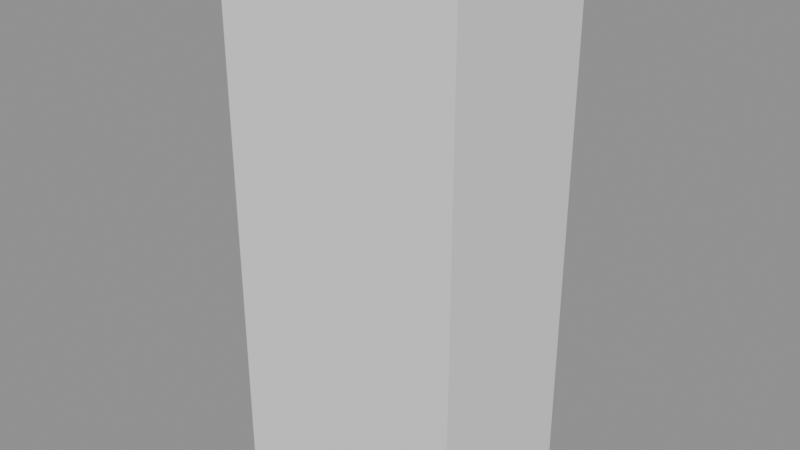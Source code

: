 # Source: prop_reed.blend  (saved by Blender 5.1.30; exported with 4.5.12 LTS)
import bpy
from mathutils import Matrix  # noqa: F401  (used for matrix-valued properties, if any)

bpy.ops.wm.read_factory_settings(use_empty=True)
scene = bpy.context.scene
scene.name = 'Scene'

# ---- materials (node trees are filled in below, after node groups)
mat_m_swamp = bpy.data.materials.new('m_swamp')
mat_m_swamp.use_backface_culling = True
mat_m_grass = bpy.data.materials.new('m_grass')
mat_m_grass.use_backface_culling = True

# ---- material node trees
mat_m_swamp.use_nodes = True; mat_m_swamp.node_tree.nodes.clear()
_N = mat_m_swamp.node_tree.nodes; _L = mat_m_swamp.node_tree.links
n0 = _N.new('ShaderNodeOutputMaterial'); n0.name = 'Material Output'; n0.location = (600, 0)
n1 = _N.new('ShaderNodeBsdfPrincipled'); n1.name = 'Principled BSDF'; n1.location = (250, 0)
n1.inputs[0].default_value = (0.06848, 0.1356, 0.05286, 1.0)
n1.inputs[2].default_value = 0.95
_L.new(n1.outputs[0], n0.inputs[0])
n0.is_active_output = True
mat_m_grass.use_nodes = True; mat_m_grass.node_tree.nodes.clear()
_N = mat_m_grass.node_tree.nodes; _L = mat_m_grass.node_tree.links
n0 = _N.new('ShaderNodeOutputMaterial'); n0.name = 'Material Output'; n0.location = (600, 0)
n1 = _N.new('ShaderNodeBsdfPrincipled'); n1.name = 'Principled BSDF'; n1.location = (250, 0)
n1.inputs[0].default_value = (0.1046, 0.2623, 0.04231, 1.0)
n1.inputs[2].default_value = 0.95
_L.new(n1.outputs[0], n0.inputs[0])
n0.is_active_output = True

# ---- meshes
me_prop_reed_lod0 = bpy.data.meshes.new('prop_reed_lod0')
me_prop_reed_lod0.from_pydata([(0.03327, 0.03269, 0.002078), (0.03327, -0.01257, 0.002078), (0.07848, -0.01257, 0.0), (0.07848, 0.03269, 0.0), (0.08175, 0.0242, 0.8717), (0.08175, -0.00408, 0.8717), (0.11, -0.00408, 0.8704), (0.11, 0.0242, 0.8704), (0.04638, 0.05956, 0.751), (0.04638, -0.03944, 0.751), (0.1454, -0.03944, 0.751), (0.1454, 0.05956, 0.751), (0.0934, 0.01254, 1.031), (0.0934, 0.007587, 1.031), (0.09835, 0.007587, 1.031), (0.09835, 0.01254, 1.031), (0.01149, 0.04728, 0.2303), (0.05865, -0.05956, 0.1978), (0.09748, 0.04247, 0.145), (0.2737, 0.04192, 0.413), (0.276, 0.03658, 0.4114), (0.278, 0.04168, 0.4087), (-0.07729, 0.1658, 0.001972), (-0.07729, 0.1206, 0.001972), (-0.03208, 0.1206, 0.0001069), (-0.03208, 0.1658, 0.0001069), (-0.02881, 0.1574, 0.9716), (-0.02881, 0.1291, 0.9716), (-0.0005542, 0.1291, 0.9705), (-0.0005542, 0.1574, 0.9705), (-0.06418, 0.1927, 0.851), (-0.06418, 0.09371, 0.851), (0.03481, 0.09371, 0.851), (0.03481, 0.1927, 0.851), (-0.01716, 0.1457, 1.131), (-0.01716, 0.1407, 1.131), (-0.01221, 0.1407, 1.131), (-0.01221, 0.1457, 1.131), (-0.09907, 0.1804, 0.2303), (-0.05191, 0.07359, 0.1978), (-0.01308, 0.1756, 0.145), (0.1631, 0.1751, 0.413), (0.1655, 0.1697, 0.4114), (0.1674, 0.1748, 0.4087), (-0.2562, 0.115, 0.001885), (-0.2562, 0.06972, 0.001885), (-0.211, 0.06972, 0.0001939), (-0.211, 0.115, 0.0001939), (-0.2077, 0.1065, 1.072), (-0.2077, 0.07821, 1.072), (-0.1794, 0.07821, 1.071), (-0.1794, 0.1065, 1.071), (-0.2431, 0.1418, 0.951), (-0.2431, 0.04285, 0.951), (-0.1441, 0.04285, 0.951), (-0.1441, 0.1418, 0.951), (-0.196, 0.09483, 1.231), (-0.196, 0.08988, 1.231), (-0.1911, 0.08988, 1.231), (-0.1911, 0.09483, 1.231), (-0.278, 0.1296, 0.2303), (-0.2308, 0.02273, 0.1978), (-0.192, 0.1248, 0.145), (-0.01579, 0.1242, 0.413), (-0.01343, 0.1189, 0.4114), (-0.01149, 0.124, 0.4087), (-0.2562, -0.0496, 0.002078), (-0.2562, -0.09486, 0.002078), (-0.211, -0.09486, 0.0), (-0.211, -0.0496, 0.0), (-0.2077, -0.05809, 0.8717), (-0.2077, -0.08637, 0.8717), (-0.1794, -0.08637, 0.8704), (-0.1794, -0.05809, 0.8704), (-0.2431, -0.02273, 0.751), (-0.2431, -0.1217, 0.751), (-0.1441, -0.1217, 0.751), (-0.1441, -0.02273, 0.751), (-0.196, -0.06975, 1.031), (-0.196, -0.0747, 1.031), (-0.1911, -0.0747, 1.031), (-0.1911, -0.06975, 1.031), (-0.278, -0.03501, 0.2303), (-0.2308, -0.1418, 0.1978), (-0.192, -0.03982, 0.145), (-0.01579, -0.04037, 0.413), (-0.01343, -0.04571, 0.4114), (-0.01149, -0.04061, 0.4087), (-0.07729, -0.1005, 0.001972), (-0.07729, -0.1457, 0.001972), (-0.03208, -0.1457, 0.0001069), (-0.03208, -0.1005, 0.0001069), (-0.02881, -0.1089, 0.9716), (-0.02881, -0.1372, 0.9716), (-0.0005542, -0.1372, 0.9705), (-0.0005542, -0.1089, 0.9705), (-0.06418, -0.07359, 0.851), (-0.06418, -0.1726, 0.851), (0.03481, -0.1726, 0.851), (0.03481, -0.07359, 0.851), (-0.01716, -0.1206, 1.131), (-0.01716, -0.1256, 1.131), (-0.01221, -0.1256, 1.131), (-0.01221, -0.1206, 1.131), (-0.09907, -0.08587, 0.2303), (-0.05191, -0.1927, 0.1978), (-0.01308, -0.09068, 0.145), (0.1631, -0.09123, 0.413), (0.1655, -0.09657, 0.4114), (0.1674, -0.09147, 0.4087)], [], [(0, 1, 5, 4), (1, 2, 6, 5), (2, 3, 7, 6), (3, 0, 4, 7), (4, 5, 6, 7), (0, 3, 2, 1), (8, 9, 13, 12), (9, 10, 14, 13), (10, 11, 15, 14), (11, 8, 12, 15), (12, 13, 14, 15), (8, 11, 10, 9), (16, 17, 20, 19), (17, 18, 21, 20), (18, 16, 19, 21), (19, 20, 21), (16, 18, 17), (22, 23, 27, 26), (23, 24, 28, 27), (24, 25, 29, 28), (25, 22, 26, 29), (26, 27, 28, 29), (22, 25, 24, 23), (30, 31, 35, 34), (31, 32, 36, 35), (32, 33, 37, 36), (33, 30, 34, 37), (34, 35, 36, 37), (30, 33, 32, 31), (38, 39, 42, 41), (39, 40, 43, 42), (40, 38, 41, 43), (41, 42, 43), (38, 40, 39), (44, 45, 49, 48), (45, 46, 50, 49), (46, 47, 51, 50), (47, 44, 48, 51), (48, 49, 50, 51), (44, 47, 46, 45), (52, 53, 57, 56), (53, 54, 58, 57), (54, 55, 59, 58), (55, 52, 56, 59), (56, 57, 58, 59), (52, 55, 54, 53), (60, 61, 64, 63), (61, 62, 65, 64), (62, 60, 63, 65), (63, 64, 65), (60, 62, 61), (66, 67, 71, 70), (67, 68, 72, 71), (68, 69, 73, 72), (69, 66, 70, 73), (70, 71, 72, 73), (66, 69, 68, 67), (74, 75, 79, 78), (75, 76, 80, 79), (76, 77, 81, 80), (77, 74, 78, 81), (78, 79, 80, 81), (74, 77, 76, 75), (82, 83, 86, 85), (83, 84, 87, 86), (84, 82, 85, 87), (85, 86, 87), (82, 84, 83), (88, 89, 93, 92), (89, 90, 94, 93), (90, 91, 95, 94), (91, 88, 92, 95), (92, 93, 94, 95), (88, 91, 90, 89), (96, 97, 101, 100), (97, 98, 102, 101), (98, 99, 103, 102), (99, 96, 100, 103), (100, 101, 102, 103), (96, 99, 98, 97), (104, 105, 108, 107), (105, 106, 109, 108), (106, 104, 107, 109), (107, 108, 109), (104, 106, 105)])
me_prop_reed_lod0.polygons.foreach_set('use_smooth', [True] * 85)
me_prop_reed_lod0.polygons.foreach_set('material_index', [0, 0, 0, 0, 0, 0, 0, 0, 0, 0, 0, 0, 0, 0, 0, 0, 0, 1, 1, 1, 1, 1, 1, 1, 1, 1, 1, 1, 1, 1, 1, 1, 1, 1, 0, 0, 0, 0, 0, 0, 0, 0, 0, 0, 0, 0, 0, 0, 0, 0, 0, 1, 1, 1, 1, 1, 1, 1, 1, 1, 1, 1, 1, 1, 1, 1, 1, 1, 0, 0, 0, 0, 0, 0, 0, 0, 0, 0, 0, 0, 0, 0, 0, 0, 0])
_k = set([(0, 1), (0, 3), (0, 4), (1, 2), (1, 5), (2, 3), (2, 6), (3, 7), (4, 5), (4, 7), (5, 6), (6, 7), (8, 9), (8, 11), (8, 12), (9, 10), (9, 13), (10, 11), (10, 14), (11, 15), (12, 13), (12, 15), (13, 14), (14, 15), (16, 17), (16, 18), (16, 19), (17, 18), (17, 20), (18, 21), (19, 20), (19, 21), (20, 21), (22, 23), (22, 25), (22, 26), (23, 24), (23, 27), (24, 25), (24, 28), (25, 29), (26, 27), (26, 29), (27, 28), (28, 29), (30, 31), (30, 33), (30, 34), (31, 32), (31, 35), (32, 33), (32, 36), (33, 37), (34, 35), (34, 37), (35, 36), (36, 37), (38, 39), (38, 40), (38, 41), (39, 40), (39, 42), (40, 43), (41, 42), (41, 43), (42, 43), (44, 45), (44, 47), (44, 48), (45, 46), (45, 49), (46, 47), (46, 50), (47, 51), (48, 49), (48, 51), (49, 50), (50, 51), (52, 53), (52, 55), (52, 56), (53, 54), (53, 57), (54, 55), (54, 58), (55, 59), (56, 57), (56, 59), (57, 58), (58, 59), (60, 61), (60, 62), (60, 63), (61, 62), (61, 64), (62, 65), (63, 64), (63, 65), (64, 65), (66, 67), (66, 69), (66, 70), (67, 68), (67, 71), (68, 69), (68, 72), (69, 73), (70, 71), (70, 73), (71, 72), (72, 73), (74, 75), (74, 77), (74, 78), (75, 76), (75, 79), (76, 77), (76, 80), (77, 81), (78, 79), (78, 81), (79, 80), (80, 81), (82, 83), (82, 84), (82, 85), (83, 84), (83, 86), (84, 87), (85, 86), (85, 87), (86, 87), (88, 89), (88, 91), (88, 92), (89, 90), (89, 93), (90, 91), (90, 94), (91, 95), (92, 93), (92, 95), (93, 94), (94, 95), (96, 97), (96, 99), (96, 100), (97, 98), (97, 101), (98, 99), (98, 102), (99, 103), (100, 101), (100, 103), (101, 102), (102, 103), (104, 105), (104, 106), (104, 107), (105, 106), (105, 108), (106, 109), (107, 108), (107, 109), (108, 109)])
me_prop_reed_lod0.attributes.new('sharp_edge', 'BOOLEAN', 'EDGE').data.foreach_set('value', [ (min(e.vertices), max(e.vertices)) in _k for e in me_prop_reed_lod0.edges])
_uv = me_prop_reed_lod0.uv_layers.new(name='UVMap')
_uv.uv.foreach_set('vector', [0.3968, 0.01, 0.424, 0.01, 0.424, 0.5907, 0.3968, 0.5907, 0.424, 0.01, 0.4512, 0.01, 0.4512, 0.5907, 0.424, 0.5907, 0.4512, 0.01, 0.4785, 0.01, 0.4785, 0.5907, 0.4512, 0.5907, 0.4785, 0.01, 0.5057, 0.01, 0.5057, 0.5907, 0.4785, 0.5907, 0.5707, 0.7801, 0.5707, 0.7613, 0.5896, 0.7613, 0.5896, 0.7801, 0.5707, 0.6107, 0.6009, 0.6107, 0.6009, 0.6409, 0.5707, 0.6409, 0.8286, 0.01, 0.8671, 0.01, 0.8671, 0.2019, 0.8286, 0.2019, 0.8671, 0.01, 0.9056, 0.01, 0.9056, 0.2019, 0.8671, 0.2019, 0.9056, 0.01, 0.944, 0.01, 0.944, 0.2019, 0.9056, 0.2019, 0.944, 0.01, 0.9825, 0.01, 0.9825, 0.2019, 0.944, 0.2019, 0.3638, 0.7042, 0.3638, 0.7009, 0.3671, 0.7009, 0.3671, 0.7042, 0.1389, 0.9104, 0.2049, 0.9104, 0.2049, 0.9764, 0.1389, 0.9764, 0.6546, 0.01, 0.7059, 0.01, 0.7059, 0.2231, 0.6546, 0.2231, 0.7059, 0.01, 0.7573, 0.01, 0.7573, 0.2231, 0.7059, 0.2231, 0.7573, 0.01, 0.8086, 0.01, 0.8086, 0.2231, 0.7573, 0.2231, 0.6209, 0.6142, 0.6229, 0.6107, 0.6249, 0.6142, 0.01, 0.744, 0.09084, 0.744, 0.05042, 0.814, 0.1389, 0.01, 0.1662, 0.01, 0.1662, 0.6574, 0.1389, 0.6574, 0.1662, 0.01, 0.1934, 0.01, 0.1934, 0.6574, 0.1662, 0.6574, 0.1934, 0.01, 0.2206, 0.01, 0.2206, 0.6574, 0.1934, 0.6574, 0.2206, 0.01, 0.2478, 0.01, 0.2478, 0.6574, 0.2206, 0.6574, 0.6096, 0.7801, 0.6096, 0.7613, 0.6284, 0.7613, 0.6284, 0.7801, 0.5707, 0.6609, 0.6009, 0.6609, 0.6009, 0.6911, 0.5707, 0.6911, 0.8286, 0.2219, 0.8671, 0.2219, 0.8671, 0.4138, 0.8286, 0.4138, 0.8671, 0.2219, 0.9056, 0.2219, 0.9056, 0.4138, 0.8671, 0.4138, 0.9056, 0.2219, 0.944, 0.2219, 0.944, 0.4138, 0.9056, 0.4138, 0.944, 0.2219, 0.9825, 0.2219, 0.9825, 0.4138, 0.944, 0.4138, 0.6209, 0.7081, 0.6209, 0.7047, 0.6242, 0.7047, 0.6242, 0.7081, 0.2249, 0.9104, 0.2909, 0.9104, 0.2909, 0.9764, 0.2249, 0.9764, 0.3968, 0.6107, 0.4481, 0.6107, 0.4481, 0.8238, 0.3968, 0.8238, 0.4481, 0.6107, 0.4994, 0.6107, 0.4994, 0.8238, 0.4481, 0.8238, 0.4994, 0.6107, 0.5507, 0.6107, 0.5507, 0.8238, 0.4994, 0.8238, 0.6209, 0.6377, 0.6229, 0.6342, 0.6249, 0.6377, 0.01, 0.834, 0.09084, 0.834, 0.05042, 0.904, 0.01, 0.01, 0.03723, 0.01, 0.03723, 0.724, 0.01, 0.724, 0.03723, 0.01, 0.06446, 0.01, 0.06446, 0.724, 0.03723, 0.724, 0.06446, 0.01, 0.09169, 0.01, 0.09169, 0.724, 0.06446, 0.724, 0.09169, 0.01, 0.1189, 0.01, 0.1189, 0.724, 0.09169, 0.724, 0.3129, 0.7966, 0.3129, 0.7777, 0.3317, 0.7777, 0.3317, 0.7966, 0.3129, 0.6774, 0.3431, 0.6774, 0.3431, 0.7075, 0.3129, 0.7075, 0.6546, 0.7092, 0.6931, 0.7092, 0.6931, 0.9011, 0.6546, 0.9011, 0.6931, 0.7092, 0.7316, 0.7092, 0.7316, 0.9011, 0.6931, 0.9011, 0.7316, 0.7092, 0.7701, 0.7092, 0.7701, 0.9011, 0.7316, 0.9011, 0.7701, 0.7092, 0.8086, 0.7092, 0.8086, 0.9011, 0.7701, 0.9011, 0.3638, 0.7275, 0.3638, 0.7242, 0.3671, 0.7242, 0.3671, 0.7275, 0.6546, 0.9211, 0.7206, 0.9211, 0.7206, 0.9871, 0.6546, 0.9871, 0.6546, 0.2431, 0.7059, 0.2431, 0.7059, 0.4561, 0.6546, 0.4561, 0.7059, 0.2431, 0.7573, 0.2431, 0.7573, 0.4561, 0.7059, 0.4561, 0.7573, 0.2431, 0.8086, 0.2431, 0.8086, 0.4561, 0.7573, 0.4561, 0.6209, 0.6612, 0.6229, 0.6577, 0.6249, 0.6612, 0.3968, 0.8438, 0.4776, 0.8438, 0.4372, 0.9138, 0.5257, 0.01, 0.5529, 0.01, 0.5529, 0.5907, 0.5257, 0.5907, 0.5529, 0.01, 0.5802, 0.01, 0.5802, 0.5907, 0.5529, 0.5907, 0.5802, 0.01, 0.6074, 0.01, 0.6074, 0.5907, 0.5802, 0.5907, 0.6074, 0.01, 0.6346, 0.01, 0.6346, 0.5907, 0.6074, 0.5907, 0.3517, 0.7966, 0.3517, 0.7777, 0.3706, 0.7777, 0.3706, 0.7966, 0.5707, 0.7111, 0.6009, 0.7111, 0.6009, 0.7413, 0.5707, 0.7413, 0.8286, 0.4338, 0.8671, 0.4338, 0.8671, 0.6257, 0.8286, 0.6257, 0.8671, 0.4338, 0.9056, 0.4338, 0.9056, 0.6257, 0.8671, 0.6257, 0.9056, 0.4338, 0.944, 0.4338, 0.944, 0.6257, 0.9056, 0.6257, 0.944, 0.4338, 0.9825, 0.4338, 0.9825, 0.6257, 0.944, 0.6257, 0.6209, 0.7314, 0.6209, 0.7281, 0.6242, 0.7281, 0.6242, 0.7314, 0.7406, 0.9211, 0.8066, 0.9211, 0.8066, 0.9871, 0.7406, 0.9871, 0.6546, 0.4761, 0.7059, 0.4761, 0.7059, 0.6892, 0.6546, 0.6892, 0.7059, 0.4761, 0.7573, 0.4761, 0.7573, 0.6892, 0.7059, 0.6892, 0.7573, 0.4761, 0.8086, 0.4761, 0.8086, 0.6892, 0.7573, 0.6892, 0.3631, 0.6809, 0.3651, 0.6774, 0.3671, 0.6809, 0.4976, 0.8438, 0.5785, 0.8438, 0.538, 0.9138, 0.2678, 0.01, 0.2951, 0.01, 0.2951, 0.6574, 0.2678, 0.6574, 0.2951, 0.01, 0.3223, 0.01, 0.3223, 0.6574, 0.2951, 0.6574, 0.3223, 0.01, 0.3495, 0.01, 0.3495, 0.6574, 0.3223, 0.6574, 0.3495, 0.01, 0.3768, 0.01, 0.3768, 0.6574, 0.3495, 0.6574, 0.5707, 0.819, 0.5707, 0.8001, 0.5896, 0.8001, 0.5896, 0.819, 0.3129, 0.7275, 0.3431, 0.7275, 0.3431, 0.7577, 0.3129, 0.7577, 0.8286, 0.6457, 0.8671, 0.6457, 0.8671, 0.8375, 0.8286, 0.8375, 0.8671, 0.6457, 0.9056, 0.6457, 0.9056, 0.8375, 0.8671, 0.8375, 0.9056, 0.6457, 0.944, 0.6457, 0.944, 0.8375, 0.9056, 0.8375, 0.944, 0.6457, 0.9825, 0.6457, 0.9825, 0.8375, 0.944, 0.8375, 0.1108, 0.7473, 0.1108, 0.744, 0.1141, 0.744, 0.1141, 0.7473, 0.01, 0.924, 0.07601, 0.924, 0.07601, 0.99, 0.01, 0.99, 0.1389, 0.6774, 0.1902, 0.6774, 0.1902, 0.8904, 0.1389, 0.8904, 0.1902, 0.6774, 0.2416, 0.6774, 0.2416, 0.8904, 0.1902, 0.8904, 0.2416, 0.6774, 0.2929, 0.6774, 0.2929, 0.8904, 0.2416, 0.8904, 0.6209, 0.6847, 0.6229, 0.6812, 0.6249, 0.6847, 0.8286, 0.8575, 0.9094, 0.8575, 0.869, 0.9276])
_uv.active_render = True
_uv = me_prop_reed_lod0.uv_layers.new(name='Lightmap')
_uv.uv.foreach_set('vector', [0.6715, 0.4084, 0.6509, 0.4084, 0.6548, 0.0125, 0.6676, 0.0125, 0.7627, 0.4078, 0.7421, 0.4078, 0.7459, 0.0125, 0.7587, 0.0125, 0.8083, 0.8272, 0.7877, 0.8272, 0.7916, 0.4328, 0.8044, 0.4328, 0.5803, 0.4086, 0.5597, 0.4086, 0.5634, 0.0125, 0.5763, 0.0125, 0.6398, 0.9805, 0.6398, 0.9677, 0.6526, 0.9677, 0.6526, 0.9805, 0.949, 0.4472, 0.9696, 0.4472, 0.9696, 0.4678, 0.949, 0.4678, 0.6848, 0.7167, 0.6398, 0.7167, 0.6612, 0.5877, 0.6634, 0.5877, 0.1488, 0.8063, 0.1037, 0.8063, 0.1251, 0.6774, 0.1274, 0.6774, 0.05756, 0.8071, 0.0125, 0.8071, 0.03391, 0.6785, 0.03616, 0.6785, 0.5247, 0.9275, 0.4796, 0.9275, 0.5012, 0.7991, 0.5035, 0.7991, 0.4474, 0.6483, 0.4474, 0.6461, 0.4496, 0.6461, 0.4496, 0.6483, 0.8333, 0.9335, 0.8784, 0.9335, 0.8784, 0.9785, 0.8333, 0.9785, 0.9034, 0.6267, 0.9567, 0.6267, 0.9563, 0.733, 0.9536, 0.733, 0.4237, 0.8911, 0.3773, 0.9163, 0.3774, 0.802, 0.3797, 0.8007, 0.4324, 0.6211, 0.3773, 0.6211, 0.4038, 0.4781, 0.4066, 0.4781, 0.3773, 0.7999, 0.3797, 0.8007, 0.3774, 0.802, 0.6798, 0.9427, 0.6398, 0.9427, 0.6554, 0.8953, 0.3523, 0.4537, 0.3317, 0.4537, 0.3356, 0.0125, 0.3484, 0.0125, 0.3979, 0.4531, 0.3773, 0.4531, 0.381, 0.0125, 0.3939, 0.0125, 0.4891, 0.4523, 0.4685, 0.4523, 0.4724, 0.0125, 0.4852, 0.0125, 0.2611, 0.454, 0.2405, 0.454, 0.2442, 0.0125, 0.2571, 0.0125, 0.9664, 0.386, 0.9664, 0.3731, 0.9793, 0.3731, 0.9793, 0.386, 0.1949, 0.9423, 0.2155, 0.9423, 0.2155, 0.9629, 0.1949, 0.9629, 0.6848, 0.5627, 0.6398, 0.5627, 0.6612, 0.4336, 0.6634, 0.4336, 0.3312, 0.7755, 0.2861, 0.7755, 0.3075, 0.6467, 0.3098, 0.6467, 0.8784, 0.4483, 0.8333, 0.4483, 0.8547, 0.3197, 0.857, 0.3197, 0.8784, 0.9085, 0.8333, 0.9085, 0.8549, 0.7801, 0.8571, 0.7801, 0.7098, 0.4631, 0.7098, 0.4609, 0.7121, 0.4609, 0.7121, 0.4631, 0.9034, 0.9114, 0.9484, 0.9114, 0.9484, 0.9564, 0.9034, 0.9564, 0.9034, 0.7801, 0.9567, 0.7801, 0.9563, 0.8864, 0.9536, 0.8864, 0.05889, 0.9233, 0.0125, 0.9485, 0.01261, 0.8342, 0.01493, 0.8329, 0.3412, 0.6217, 0.2861, 0.6217, 0.3126, 0.4787, 0.3154, 0.4787, 0.0125, 0.8321, 0.01493, 0.8329, 0.01261, 0.8342, 0.5997, 0.9564, 0.5597, 0.9564, 0.5753, 0.909, 0.0787, 0.499, 0.0581, 0.499, 0.06196, 0.0125, 0.07484, 0.0125, 0.1243, 0.4984, 0.1037, 0.4984, 0.1074, 0.0125, 0.1203, 0.0125, 0.1699, 0.4977, 0.1493, 0.4977, 0.1532, 0.0125, 0.166, 0.0125, 0.0331, 0.4995, 0.0125, 0.4995, 0.01615, 0.0125, 0.02902, 0.0125, 0.9664, 0.3103, 0.9664, 0.2974, 0.9793, 0.2974, 0.9793, 0.3103, 0.9034, 0.4472, 0.924, 0.4472, 0.924, 0.4678, 0.9034, 0.4678, 0.1488, 0.6524, 0.1037, 0.6524, 0.1251, 0.5234, 0.1274, 0.5234, 0.5247, 0.7741, 0.4796, 0.7741, 0.501, 0.6453, 0.5033, 0.6453, 0.8784, 0.2947, 0.8333, 0.2947, 0.8547, 0.1661, 0.857, 0.1661, 0.8784, 0.6017, 0.8333, 0.6017, 0.8549, 0.4733, 0.8571, 0.4733, 0.4474, 0.7028, 0.4474, 0.7006, 0.4496, 0.7006, 0.4496, 0.7028, 0.3773, 0.9413, 0.4224, 0.9413, 0.4224, 0.9864, 0.3773, 0.9864, 0.9034, 0.0125, 0.9567, 0.0125, 0.9563, 0.1188, 0.9536, 0.1188, 0.3325, 0.8917, 0.2861, 0.9169, 0.2862, 0.8026, 0.2885, 0.8013, 0.5347, 0.6203, 0.4796, 0.6203, 0.5061, 0.4773, 0.5089, 0.4773, 0.2861, 0.8005, 0.2885, 0.8013, 0.2862, 0.8026, 0.9414, 0.3347, 0.9034, 0.3473, 0.9034, 0.2974, 0.7171, 0.4084, 0.6965, 0.4084, 0.7004, 0.0125, 0.7132, 0.0125, 0.8083, 0.4078, 0.7877, 0.4078, 0.7915, 0.0125, 0.8043, 0.0125, 0.7627, 0.8272, 0.7421, 0.8272, 0.746, 0.4328, 0.7588, 0.4328, 0.6259, 0.4086, 0.6053, 0.4086, 0.609, 0.0125, 0.6219, 0.0125, 0.6776, 0.9805, 0.6776, 0.9677, 0.6905, 0.9677, 0.6905, 0.9805, 0.4796, 0.9525, 0.5002, 0.9525, 0.5002, 0.9731, 0.4796, 0.9731, 0.05756, 0.6535, 0.0125, 0.6535, 0.03391, 0.5245, 0.03616, 0.5245, 0.24, 0.7759, 0.1949, 0.7759, 0.2163, 0.647, 0.2186, 0.647, 0.6848, 0.8703, 0.6398, 0.8703, 0.6612, 0.7417, 0.6634, 0.7417, 0.6048, 0.884, 0.5597, 0.884, 0.5813, 0.7557, 0.5835, 0.7557, 0.4474, 0.6756, 0.4474, 0.6733, 0.4496, 0.6733, 0.4496, 0.6756, 0.7421, 0.9304, 0.7872, 0.9304, 0.7872, 0.9755, 0.7421, 0.9755, 0.9034, 0.4954, 0.9567, 0.4954, 0.9563, 0.6017, 0.9536, 0.6017, 0.2413, 0.8921, 0.1949, 0.9173, 0.195, 0.803, 0.1973, 0.8017, 0.6148, 0.5766, 0.5597, 0.5766, 0.5862, 0.4336, 0.589, 0.4336, 0.1949, 0.8009, 0.1973, 0.8017, 0.195, 0.803, 0.7777, 0.9054, 0.7421, 0.8871, 0.7777, 0.8522, 0.3067, 0.4537, 0.2861, 0.4537, 0.29, 0.0125, 0.3028, 0.0125, 0.4435, 0.4531, 0.4229, 0.4531, 0.4266, 0.0125, 0.4395, 0.0125, 0.5347, 0.4523, 0.5141, 0.4523, 0.518, 0.0125, 0.5308, 0.0125, 0.2155, 0.454, 0.1949, 0.454, 0.1986, 0.0125, 0.2115, 0.0125, 0.9664, 0.3481, 0.9664, 0.3353, 0.9793, 0.3353, 0.9793, 0.3481, 0.2405, 0.9423, 0.2611, 0.9423, 0.2611, 0.9629, 0.2405, 0.9629, 0.6048, 0.7307, 0.5597, 0.7307, 0.5811, 0.6016, 0.5834, 0.6016, 0.4224, 0.7749, 0.3773, 0.7749, 0.3987, 0.6461, 0.401, 0.6461, 0.8784, 0.1411, 0.8333, 0.1411, 0.8547, 0.0125, 0.857, 0.0125, 0.8784, 0.7551, 0.8333, 0.7551, 0.8549, 0.6267, 0.8571, 0.6267, 0.7098, 0.4359, 0.7098, 0.4336, 0.7121, 0.4336, 0.7121, 0.4359, 0.2861, 0.9419, 0.3312, 0.9419, 0.3312, 0.987, 0.2861, 0.987, 0.9034, 0.1661, 0.9567, 0.1661, 0.9563, 0.2724, 0.9536, 0.2724, 0.1501, 0.9224, 0.1037, 0.9477, 0.1038, 0.8333, 0.1061, 0.8321, 0.25, 0.622, 0.1949, 0.622, 0.2214, 0.479, 0.2242, 0.479, 0.1037, 0.8313, 0.1061, 0.8321, 0.1038, 0.8333, 0.9414, 0.4096, 0.9034, 0.4222, 0.9034, 0.3723])
me_prop_reed_lod0.materials.append(mat_m_swamp)
me_prop_reed_lod0.materials.append(mat_m_grass)
me_prop_reed_lod0.update()
me_prop_reed_lod0.normals_split_custom_set([tuple(v) for v in zip(*[iter([-0.9984, 0.0, 0.05566, -0.9984, 0.0, 0.05566, -0.9984, 0.0, 0.05566, -0.9984, 0.0, 0.05566, 0.0004474, -1.0, 0.009732, 0.0004474, -1.0, 0.009732, 0.0004474, -1.0, 0.009732, 0.0004474, -1.0, 0.009732, 0.9993, 0.0, -0.03619, 0.9993, 0.0, -0.03619, 0.9993, 0.0, -0.03619, 0.9993, 0.0, -0.03619, 0.0004474, 1.0, 0.009732, 0.0004474, 1.0, 0.009732, 0.0004474, 1.0, 0.009732, 0.0004474, 1.0, 0.009732, 0.04593, 0.0, 0.9989, 0.04593, 0.0, 0.9989, 0.04593, 0.0, 0.9989, 0.04593, 0.0, 0.9989, -0.04593, 0.0, -0.9989, -0.04593, 0.0, -0.9989, -0.04593, 0.0, -0.9989, -0.04593, 0.0, -0.9989, -0.9862, 0.0, 0.1656, -0.9862, 0.0, 0.1656, -0.9862, 0.0, 0.1656, -0.9862, 0.0, 0.1656, 0.0, -0.9862, 0.1656, 0.0, -0.9862, 0.1656, 0.0, -0.9862, 0.1656, 0.0, -0.9862, 0.1656, 0.9862, 0.0, 0.1656, 0.9862, 0.0, 0.1656, 0.9862, 0.0, 0.1656, 0.9862, 0.0, 0.1656, 0.0, 0.9862, 0.1656, 0.0, 0.9862, 0.1656, 0.0, 0.9862, 0.1656, 0.0, 0.9862, 0.1656, 0.0, 0.0, 1.0, 0.0, 0.0, 1.0, 0.0, 0.0, 1.0, 0.0, 0.0, 1.0, 0.0, 0.0, -1.0, 0.0, 0.0, -1.0, 0.0, 0.0, -1.0, 0.0, 0.0, -1.0, -0.5166, -0.4502, 0.7283, -0.5166, -0.4502, 0.7283, -0.5166, -0.4502, 0.7283, -0.5166, -0.4502, 0.7283, 0.7049, -0.5185, -0.484, 0.7049, -0.5185, -0.484, 0.7049, -0.5185, -0.484, 0.7049, -0.5185, -0.484, 0.03503, 0.9992, -0.02099, 0.03503, 0.9992, -0.02099, 0.03503, 0.9992, -0.02099, 0.03503, 0.9992, -0.02099, 0.7038, 0.09598, 0.7038, 0.7038, 0.09598, 0.7038, 0.7038, 0.09598, 0.7038, -0.7038, -0.09598, -0.7038, -0.7038, -0.09598, -0.7038, -0.7038, -0.09598, -0.7038, -0.9988, 0.0, 0.04993, -0.9988, 0.0, 0.04993, -0.9988, 0.0, 0.04993, -0.9988, 0.0, 0.04993, 0.0003601, -1.0, 0.008733, 0.0003601, -1.0, 0.008733, 0.0003601, -1.0, 0.008733, 0.0003601, -1.0, 0.008733, 0.9995, 0.0, -0.03247, 0.9995, 0.0, -0.03247, 0.9995, 0.0, -0.03247, 0.9995, 0.0, -0.03247, 0.0003601, 1.0, 0.008733, 0.0003601, 1.0, 0.008733, 0.0003601, 1.0, 0.008733, 0.0003601, 1.0, 0.008733, 0.0412, 0.0, 0.9992, 0.0412, 0.0, 0.9992, 0.0412, 0.0, 0.9992, 0.0412, 0.0, 0.9992, -0.0412, 0.0, -0.9992, -0.0412, 0.0, -0.9992, -0.0412, 0.0, -0.9992, -0.0412, 0.0, -0.9992, -0.9862, 0.0, 0.1656, -0.9862, 0.0, 0.1656, -0.9862, 0.0, 0.1656, -0.9862, 0.0, 0.1656, 0.0, -0.9862, 0.1656, 0.0, -0.9862, 0.1656, 0.0, -0.9862, 0.1656, 0.0, -0.9862, 0.1656, 0.9862, 0.0, 0.1656, 0.9862, 0.0, 0.1656, 0.9862, 0.0, 0.1656, 0.9862, 0.0, 0.1656, 0.0, 0.9862, 0.1656, 0.0, 0.9862, 0.1656, 0.0, 0.9862, 0.1656, 0.0, 0.9862, 0.1656, 0.0, 0.0, 1.0, 0.0, 0.0, 1.0, 0.0, 0.0, 1.0, 0.0, 0.0, 1.0, 0.0, 0.0, -1.0, 0.0, 0.0, -1.0, 0.0, 0.0, -1.0, 0.0, 0.0, -1.0, -0.5166, -0.4502, 0.7283, -0.5166, -0.4502, 0.7283, -0.5166, -0.4502, 0.7283, -0.5166, -0.4502, 0.7283, 0.7049, -0.5185, -0.484, 0.7049, -0.5185, -0.484, 0.7049, -0.5185, -0.484, 0.7049, -0.5185, -0.484, 0.03503, 0.9992, -0.02099, 0.03503, 0.9992, -0.02099, 0.03503, 0.9992, -0.02099, 0.03503, 0.9992, -0.02099, 0.7038, 0.09598, 0.7038, 0.7038, 0.09598, 0.7038, 0.7038, 0.09598, 0.7038, -0.7038, -0.09598, -0.7038, -0.7038, -0.09598, -0.7038, -0.7038, -0.09598, -0.7038, -0.999, 0.0, 0.04527, -0.999, 0.0, 0.04527, -0.999, 0.0, 0.04527, -0.999, 0.0, 0.04527, 0.000296, -1.0, 0.007919, 0.000296, -1.0, 0.007919, 0.000296, -1.0, 0.007919, 0.000296, -1.0, 0.007919, 0.9996, 0.0, -0.02944, 0.9996, 0.0, -0.02944, 0.9996, 0.0, -0.02944, 0.9996, 0.0, -0.02944, 0.000296, 1.0, 0.007919, 0.000296, 1.0, 0.007919, 0.000296, 1.0, 0.007919, 0.000296, 1.0, 0.007919, 0.03736, 0.0, 0.9993, 0.03736, 0.0, 0.9993, 0.03736, 0.0, 0.9993, 0.03736, 0.0, 0.9993, -0.03736, 0.0, -0.9993, -0.03736, 0.0, -0.9993, -0.03736, 0.0, -0.9993, -0.03736, 0.0, -0.9993, -0.9862, 0.0, 0.1656, -0.9862, 0.0, 0.1656, -0.9862, 0.0, 0.1656, -0.9862, 0.0, 0.1656, 0.0, -0.9862, 0.1656, 0.0, -0.9862, 0.1656, 0.0, -0.9862, 0.1656, 0.0, -0.9862, 0.1656, 0.9862, 0.0, 0.1656, 0.9862, 0.0, 0.1656, 0.9862, 0.0, 0.1656, 0.9862, 0.0, 0.1656, 0.0, 0.9862, 0.1656, 0.0, 0.9862, 0.1656, 0.0, 0.9862, 0.1656, 0.0, 0.9862, 0.1656, 0.0, 0.0, 1.0, 0.0, 0.0, 1.0, 0.0, 0.0, 1.0, 0.0, 0.0, 1.0, 0.0, 0.0, -1.0, 0.0, 0.0, -1.0, 0.0, 0.0, -1.0, 0.0, 0.0, -1.0, -0.5166, -0.4502, 0.7283, -0.5166, -0.4502, 0.7283, -0.5166, -0.4502, 0.7283, -0.5166, -0.4502, 0.7283, 0.7049, -0.5185, -0.484, 0.7049, -0.5185, -0.484, 0.7049, -0.5185, -0.484, 0.7049, -0.5185, -0.484, 0.03503, 0.9992, -0.02099, 0.03503, 0.9992, -0.02099, 0.03503, 0.9992, -0.02099, 0.03503, 0.9992, -0.02099, 0.7038, 0.09598, 0.7038, 0.7038, 0.09598, 0.7038, 0.7038, 0.09598, 0.7038, -0.7038, -0.09598, -0.7038, -0.7038, -0.09598, -0.7038, -0.7038, -0.09598, -0.7038, -0.9984, 0.0, 0.05566, -0.9984, 0.0, 0.05566, -0.9984, 0.0, 0.05566, -0.9984, 0.0, 0.05566, 0.0004475, -1.0, 0.009732, 0.0004475, -1.0, 0.009732, 0.0004475, -1.0, 0.009732, 0.0004475, -1.0, 0.009732, 0.9993, 0.0, -0.03619, 0.9993, 0.0, -0.03619, 0.9993, 0.0, -0.03619, 0.9993, 0.0, -0.03619, 0.0004475, 1.0, 0.009732, 0.0004475, 1.0, 0.009732, 0.0004475, 1.0, 0.009732, 0.0004475, 1.0, 0.009732, 0.04593, 0.0, 0.9989, 0.04593, 0.0, 0.9989, 0.04593, 0.0, 0.9989, 0.04593, 0.0, 0.9989, -0.04593, 0.0, -0.9989, -0.04593, 0.0, -0.9989, -0.04593, 0.0, -0.9989, -0.04593, 0.0, -0.9989, -0.9862, 0.0, 0.1656, -0.9862, 0.0, 0.1656, -0.9862, 0.0, 0.1656, -0.9862, 0.0, 0.1656, 0.0, -0.9862, 0.1656, 0.0, -0.9862, 0.1656, 0.0, -0.9862, 0.1656, 0.0, -0.9862, 0.1656, 0.9862, 0.0, 0.1656, 0.9862, 0.0, 0.1656, 0.9862, 0.0, 0.1656, 0.9862, 0.0, 0.1656, 0.0, 0.9862, 0.1656, 0.0, 0.9862, 0.1656, 0.0, 0.9862, 0.1656, 0.0, 0.9862, 0.1656, 0.0, 0.0, 1.0, 0.0, 0.0, 1.0, 0.0, 0.0, 1.0, 0.0, 0.0, 1.0, 0.0, 0.0, -1.0, 0.0, 0.0, -1.0, 0.0, 0.0, -1.0, 0.0, 0.0, -1.0, -0.5166, -0.4502, 0.7283, -0.5166, -0.4502, 0.7283, -0.5166, -0.4502, 0.7283, -0.5166, -0.4502, 0.7283, 0.7049, -0.5185, -0.484, 0.7049, -0.5185, -0.484, 0.7049, -0.5185, -0.484, 0.7049, -0.5185, -0.484, 0.03503, 0.9992, -0.02099, 0.03503, 0.9992, -0.02099, 0.03503, 0.9992, -0.02099, 0.03503, 0.9992, -0.02099, 0.7038, 0.09598, 0.7038, 0.7038, 0.09598, 0.7038, 0.7038, 0.09598, 0.7038, -0.7038, -0.09598, -0.7038, -0.7038, -0.09598, -0.7038, -0.7038, -0.09598, -0.7038, -0.9988, 0.0, 0.04993, -0.9988, 0.0, 0.04993, -0.9988, 0.0, 0.04993, -0.9988, 0.0, 0.04993, 0.0003601, -1.0, 0.008733, 0.0003601, -1.0, 0.008733, 0.0003601, -1.0, 0.008733, 0.0003601, -1.0, 0.008733, 0.9995, 0.0, -0.03247, 0.9995, 0.0, -0.03247, 0.9995, 0.0, -0.03247, 0.9995, 0.0, -0.03247, 0.0003601, 1.0, 0.008733, 0.0003601, 1.0, 0.008733, 0.0003601, 1.0, 0.008733, 0.0003601, 1.0, 0.008733, 0.0412, 0.0, 0.9992, 0.0412, 0.0, 0.9992, 0.0412, 0.0, 0.9992, 0.0412, 0.0, 0.9992, -0.0412, 0.0, -0.9992, -0.0412, 0.0, -0.9992, -0.0412, 0.0, -0.9992, -0.0412, 0.0, -0.9992, -0.9862, 0.0, 0.1656, -0.9862, 0.0, 0.1656, -0.9862, 0.0, 0.1656, -0.9862, 0.0, 0.1656, 0.0, -0.9862, 0.1656, 0.0, -0.9862, 0.1656, 0.0, -0.9862, 0.1656, 0.0, -0.9862, 0.1656, 0.9862, 0.0, 0.1656, 0.9862, 0.0, 0.1656, 0.9862, 0.0, 0.1656, 0.9862, 0.0, 0.1656, 0.0, 0.9862, 0.1656, 0.0, 0.9862, 0.1656, 0.0, 0.9862, 0.1656, 0.0, 0.9862, 0.1656, 0.0, 0.0, 1.0, 0.0, 0.0, 1.0, 0.0, 0.0, 1.0, 0.0, 0.0, 1.0, 0.0, 0.0, -1.0, 0.0, 0.0, -1.0, 0.0, 0.0, -1.0, 0.0, 0.0, -1.0, -0.5166, -0.4502, 0.7283, -0.5166, -0.4502, 0.7283, -0.5166, -0.4502, 0.7283, -0.5166, -0.4502, 0.7283, 0.7049, -0.5185, -0.484, 0.7049, -0.5185, -0.484, 0.7049, -0.5185, -0.484, 0.7049, -0.5185, -0.484, 0.03503, 0.9992, -0.02099, 0.03503, 0.9992, -0.02099, 0.03503, 0.9992, -0.02099, 0.03503, 0.9992, -0.02099, 0.7038, 0.09598, 0.7038, 0.7038, 0.09598, 0.7038, 0.7038, 0.09598, 0.7038, -0.7038, -0.09598, -0.7038, -0.7038, -0.09598, -0.7038, -0.7038, -0.09598, -0.7038])] * 3)])
me_prop_reed_col = bpy.data.meshes.new('prop_reed_col')
me_prop_reed_col.from_pydata([(-0.278, -0.1927, 0.0), (0.278, -0.1927, 0.0), (0.278, 0.1927, 0.0), (-0.278, 0.1927, 0.0), (-0.278, -0.1927, 1.231), (0.278, -0.1927, 1.231), (0.278, 0.1927, 1.231), (-0.278, 0.1927, 1.231)], [], [(0, 3, 2, 1), (4, 5, 6, 7), (0, 1, 5, 4), (1, 2, 6, 5), (2, 3, 7, 6), (3, 0, 4, 7)])
me_prop_reed_col.update()

# ---- objects
ob_prop_reed_lod0 = bpy.data.objects.new('prop_reed_lod0', me_prop_reed_lod0)
ob_prop_reed = bpy.data.objects.new('prop_reed', None)
ob_prop_reed_col = bpy.data.objects.new('prop_reed_col', me_prop_reed_col)

# ---- transforms, parenting, visibility, modifiers, constraints
ob_prop_reed_lod0.parent = ob_prop_reed
ob_prop_reed_lod0.location = (0.0, 0.0, 0.0)
ob_prop_reed.location = (0.0, 0.0, 0.0)
ob_prop_reed.empty_display_size = 0.25
ob_prop_reed_col.parent = ob_prop_reed
ob_prop_reed_col.location = (0.0, 0.0, 0.0)
ob_prop_reed_col.display_type = 'WIRE'

# ---- collection membership
scene.collection.objects.link(ob_prop_reed_lod0)
scene.collection.objects.link(ob_prop_reed)
scene.collection.objects.link(ob_prop_reed_col)

# ---- scene / render settings (as saved in the file)
scene.frame_start = 1; scene.frame_end = 250; scene.frame_set(1)
scene.render.engine = 'BLENDER_EEVEE_NEXT'
scene.render.bake_bias = 0.0
scene.render.bake_samples = 0
scene.cycles.sampling_pattern = 'TABULATED_SOBOL'
scene.eevee.use_volume_custom_range = False
bpy.context.view_layer.update()

# ---- added for rendering (the .blend has no active camera and no usable light): camera, sun + grey world if the file has none
cam_auto = bpy.data.cameras.new('AutoCamera')
cam_auto.lens = 50.0
cam_auto.sensor_width = 36.0
cam_auto.clip_end = 1000.0
ob_auto_camera = bpy.data.objects.new('AutoCamera', cam_auto)
scene.collection.objects.link(ob_auto_camera)
ob_auto_camera.location = (1.29961, -1.55954, 1.65521)
ob_auto_camera.rotation_euler = (1.09748, -7.21219e-08, 0.694738)
scene.camera = ob_auto_camera
light_auto_sun = bpy.data.lights.new('AutoSun', 'SUN')
light_auto_sun.energy = 3.0
light_auto_sun.angle = 0.0523599
ob_auto_sun = bpy.data.objects.new('AutoSun', light_auto_sun)
scene.collection.objects.link(ob_auto_sun)
ob_auto_sun.rotation_euler = (0.872665, 0.174533, 0.523599)
if scene.world is None:
    world_auto = bpy.data.worlds.new('AutoWorld')
    world_auto.color = (0.3, 0.3, 0.3)
    scene.world = world_auto
bpy.context.view_layer.update()
